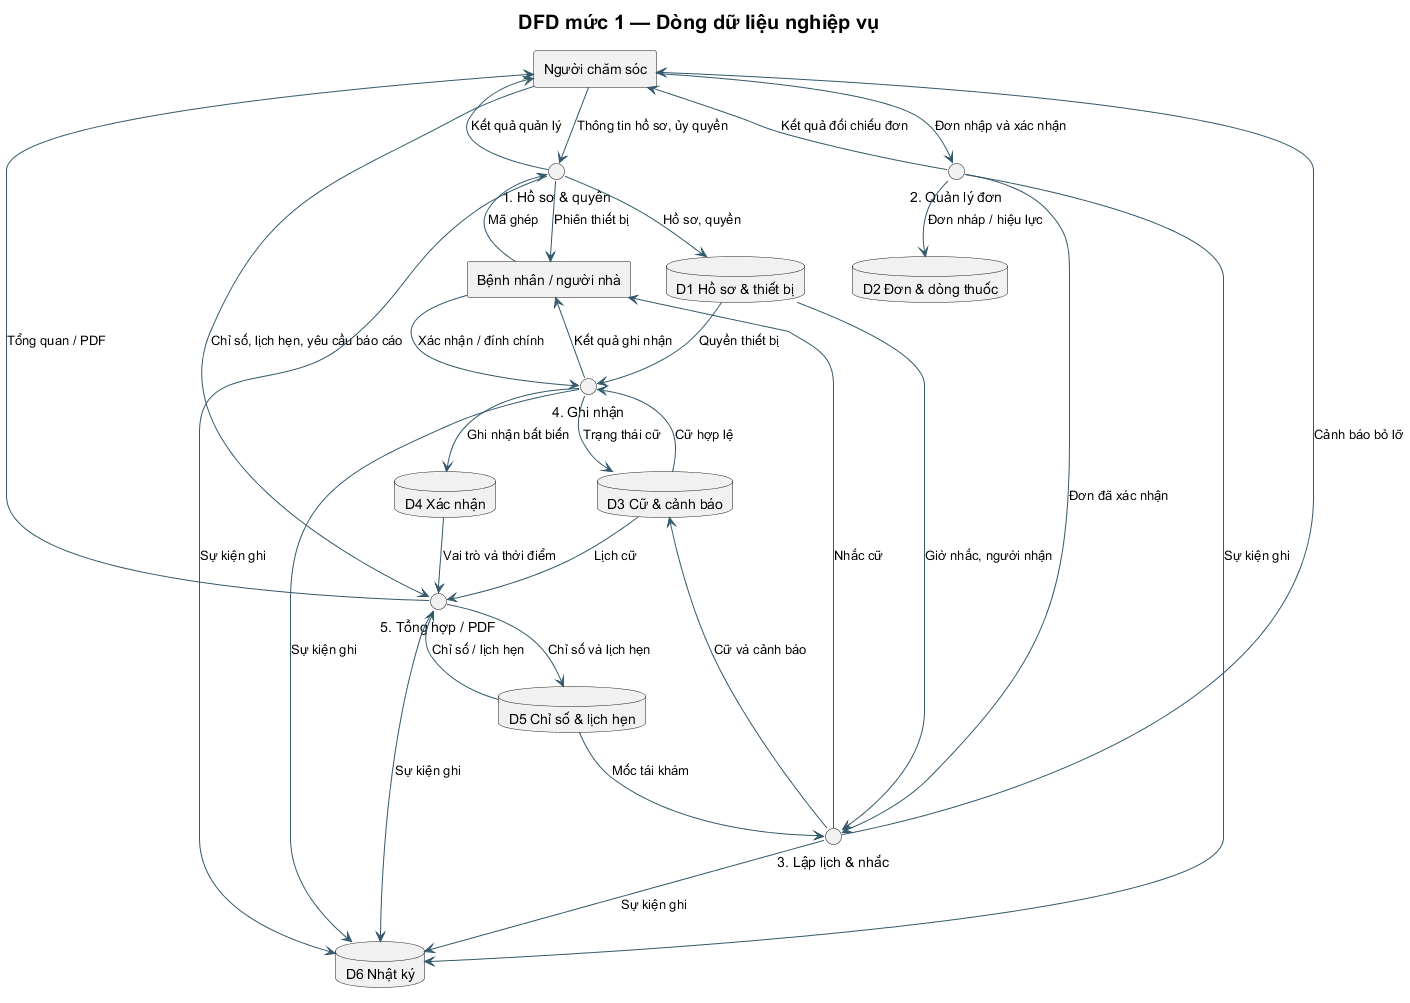

The diagram above was rendered by PlantUML. Its source (embedded in the PNG):
@startuml
skinparam defaultFontName Arial
skinparam shadowing false
skinparam backgroundColor white
skinparam ArrowColor #34596B
skinparam titleFontSize 20
title DFD mức 1 — Dòng dữ liệu nghiệp vụ
top to bottom direction
rectangle "Người chăm sóc" as c
rectangle "Bệnh nhân / người nhà" as p
circle "1. Hồ sơ & quyền" as p1
circle "2. Quản lý đơn" as p2
circle "3. Lập lịch & nhắc" as p3
circle "4. Ghi nhận" as p4
circle "5. Tổng hợp / PDF" as p5
database "D1 Hồ sơ & thiết bị" as d1
database "D2 Đơn & dòng thuốc" as d2
database "D3 Cữ & cảnh báo" as d3
database "D4 Xác nhận" as d4
database "D5 Chỉ số & lịch hẹn" as d5
database "D6 Nhật ký" as d6
c --> p1 : Thông tin hồ sơ, ủy quyền
p --> p1 : Mã ghép
p1 --> d1 : Hồ sơ, quyền
p1 --> c : Kết quả quản lý
p1 --> p : Phiên thiết bị
c --> p2 : Đơn nhập và xác nhận
p2 --> d2 : Đơn nháp / hiệu lực
p2 --> c : Kết quả đối chiếu đơn
p2 --> p3 : Đơn đã xác nhận
d1 --> p3 : Giờ nhắc, người nhận
p3 --> d3 : Cữ và cảnh báo
p3 --> p : Nhắc cữ
p3 --> c : Cảnh báo bỏ lỡ
p --> p4 : Xác nhận / đính chính
d1 --> p4 : Quyền thiết bị
d3 --> p4 : Cữ hợp lệ
p4 --> d4 : Ghi nhận bất biến
p4 --> d3 : Trạng thái cữ
p4 --> p : Kết quả ghi nhận
c --> p5 : Chỉ số, lịch hẹn, yêu cầu báo cáo
p5 --> d5 : Chỉ số và lịch hẹn
d5 --> p3 : Mốc tái khám
d3 --> p5 : Lịch cữ
d4 --> p5 : Vai trò và thời điểm
d5 --> p5 : Chỉ số / lịch hẹn
p5 --> c : Tổng quan / PDF
p1 --> d6 : Sự kiện ghi
p2 --> d6 : Sự kiện ghi
p3 --> d6 : Sự kiện ghi
p4 --> d6 : Sự kiện ghi
p5 --> d6 : Sự kiện ghi
@enduml